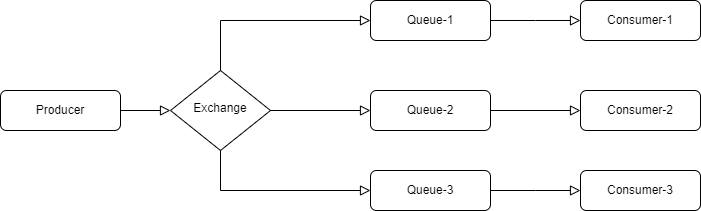

The diagram above was exported from draw.io. Its source (the exported page's mxGraphModel, read from the mxfile embedded in the PNG):
<mxGraphModel dx="1114" dy="615" grid="1" gridSize="10" guides="1" tooltips="1" connect="1" arrows="1" fold="1" page="1" pageScale="1" pageWidth="827" pageHeight="1169" math="0" shadow="0">
  <root>
    <mxCell id="WIyWlLk6GJQsqaUBKTNV-0" />
    <mxCell id="WIyWlLk6GJQsqaUBKTNV-1" parent="WIyWlLk6GJQsqaUBKTNV-0" />
    <mxCell id="WIyWlLk6GJQsqaUBKTNV-2" value="" style="rounded=0;html=1;jettySize=auto;orthogonalLoop=1;fontSize=11;endArrow=block;endFill=0;endSize=8;strokeWidth=1;shadow=0;labelBackgroundColor=none;edgeStyle=orthogonalEdgeStyle;" parent="WIyWlLk6GJQsqaUBKTNV-1" source="WIyWlLk6GJQsqaUBKTNV-3" target="WIyWlLk6GJQsqaUBKTNV-6" edge="1">
      <mxGeometry relative="1" as="geometry" />
    </mxCell>
    <mxCell id="WIyWlLk6GJQsqaUBKTNV-3" value="Producer" style="rounded=1;whiteSpace=wrap;html=1;fontSize=12;glass=0;strokeWidth=1;shadow=0;" parent="WIyWlLk6GJQsqaUBKTNV-1" vertex="1">
      <mxGeometry x="40" y="250" width="120" height="40" as="geometry" />
    </mxCell>
    <mxCell id="WIyWlLk6GJQsqaUBKTNV-6" value="Exchange" style="rhombus;whiteSpace=wrap;html=1;shadow=0;fontFamily=Helvetica;fontSize=12;align=center;strokeWidth=1;spacing=6;spacingTop=-4;" parent="WIyWlLk6GJQsqaUBKTNV-1" vertex="1">
      <mxGeometry x="210" y="230" width="100" height="80" as="geometry" />
    </mxCell>
    <mxCell id="WIyWlLk6GJQsqaUBKTNV-7" value="Queue-1" style="rounded=1;whiteSpace=wrap;html=1;fontSize=12;glass=0;strokeWidth=1;shadow=0;" parent="WIyWlLk6GJQsqaUBKTNV-1" vertex="1">
      <mxGeometry x="410" y="160" width="120" height="40" as="geometry" />
    </mxCell>
    <mxCell id="WIyWlLk6GJQsqaUBKTNV-11" value="Queue-3" style="rounded=1;whiteSpace=wrap;html=1;fontSize=12;glass=0;strokeWidth=1;shadow=0;" parent="WIyWlLk6GJQsqaUBKTNV-1" vertex="1">
      <mxGeometry x="410" y="330" width="120" height="40" as="geometry" />
    </mxCell>
    <mxCell id="x9-i_UQZHXuzIkaMd7w2-0" value="" style="edgeStyle=orthogonalEdgeStyle;rounded=0;html=1;jettySize=auto;orthogonalLoop=1;fontSize=11;endArrow=block;endFill=0;endSize=8;strokeWidth=1;shadow=0;labelBackgroundColor=none;" edge="1" parent="WIyWlLk6GJQsqaUBKTNV-1" source="WIyWlLk6GJQsqaUBKTNV-6" target="WIyWlLk6GJQsqaUBKTNV-12">
      <mxGeometry y="10" relative="1" as="geometry">
        <mxPoint as="offset" />
        <mxPoint x="340" y="280" as="sourcePoint" />
        <mxPoint x="460" y="120" as="targetPoint" />
      </mxGeometry>
    </mxCell>
    <mxCell id="WIyWlLk6GJQsqaUBKTNV-12" value="Queue-2" style="rounded=1;whiteSpace=wrap;html=1;fontSize=12;glass=0;strokeWidth=1;shadow=0;" parent="WIyWlLk6GJQsqaUBKTNV-1" vertex="1">
      <mxGeometry x="410" y="250" width="120" height="40" as="geometry" />
    </mxCell>
    <mxCell id="x9-i_UQZHXuzIkaMd7w2-2" value="" style="edgeStyle=orthogonalEdgeStyle;rounded=0;html=1;jettySize=auto;orthogonalLoop=1;fontSize=11;endArrow=block;endFill=0;endSize=8;strokeWidth=1;shadow=0;labelBackgroundColor=none;exitX=0.5;exitY=1;exitDx=0;exitDy=0;entryX=0;entryY=0.5;entryDx=0;entryDy=0;" edge="1" parent="WIyWlLk6GJQsqaUBKTNV-1" source="WIyWlLk6GJQsqaUBKTNV-6" target="WIyWlLk6GJQsqaUBKTNV-11">
      <mxGeometry y="10" relative="1" as="geometry">
        <mxPoint as="offset" />
        <mxPoint x="320" y="280" as="sourcePoint" />
        <mxPoint x="420" y="280" as="targetPoint" />
      </mxGeometry>
    </mxCell>
    <mxCell id="x9-i_UQZHXuzIkaMd7w2-3" value="" style="edgeStyle=orthogonalEdgeStyle;rounded=0;html=1;jettySize=auto;orthogonalLoop=1;fontSize=11;endArrow=block;endFill=0;endSize=8;strokeWidth=1;shadow=0;labelBackgroundColor=none;exitX=0.5;exitY=0;exitDx=0;exitDy=0;" edge="1" parent="WIyWlLk6GJQsqaUBKTNV-1" source="WIyWlLk6GJQsqaUBKTNV-6">
      <mxGeometry y="10" relative="1" as="geometry">
        <mxPoint as="offset" />
        <mxPoint x="330" y="290" as="sourcePoint" />
        <mxPoint x="410" y="180" as="targetPoint" />
        <Array as="points">
          <mxPoint x="260" y="180" />
        </Array>
      </mxGeometry>
    </mxCell>
    <mxCell id="x9-i_UQZHXuzIkaMd7w2-4" value="Consumer-1" style="rounded=1;whiteSpace=wrap;html=1;fontSize=12;glass=0;strokeWidth=1;shadow=0;" vertex="1" parent="WIyWlLk6GJQsqaUBKTNV-1">
      <mxGeometry x="620" y="160" width="120" height="40" as="geometry" />
    </mxCell>
    <mxCell id="x9-i_UQZHXuzIkaMd7w2-5" value="Consumer-2" style="rounded=1;whiteSpace=wrap;html=1;fontSize=12;glass=0;strokeWidth=1;shadow=0;" vertex="1" parent="WIyWlLk6GJQsqaUBKTNV-1">
      <mxGeometry x="620" y="250" width="120" height="40" as="geometry" />
    </mxCell>
    <mxCell id="x9-i_UQZHXuzIkaMd7w2-6" value="Consumer-3" style="rounded=1;whiteSpace=wrap;html=1;fontSize=12;glass=0;strokeWidth=1;shadow=0;" vertex="1" parent="WIyWlLk6GJQsqaUBKTNV-1">
      <mxGeometry x="620" y="330" width="120" height="40" as="geometry" />
    </mxCell>
    <mxCell id="x9-i_UQZHXuzIkaMd7w2-7" value="" style="edgeStyle=orthogonalEdgeStyle;rounded=0;html=1;jettySize=auto;orthogonalLoop=1;fontSize=11;endArrow=block;endFill=0;endSize=8;strokeWidth=1;shadow=0;labelBackgroundColor=none;exitX=1;exitY=0.5;exitDx=0;exitDy=0;entryX=0;entryY=0.5;entryDx=0;entryDy=0;" edge="1" parent="WIyWlLk6GJQsqaUBKTNV-1" source="WIyWlLk6GJQsqaUBKTNV-12" target="x9-i_UQZHXuzIkaMd7w2-5">
      <mxGeometry y="10" relative="1" as="geometry">
        <mxPoint as="offset" />
        <mxPoint x="600" y="310" as="sourcePoint" />
        <mxPoint x="420" y="280" as="targetPoint" />
      </mxGeometry>
    </mxCell>
    <mxCell id="x9-i_UQZHXuzIkaMd7w2-8" value="" style="edgeStyle=orthogonalEdgeStyle;rounded=0;html=1;jettySize=auto;orthogonalLoop=1;fontSize=11;endArrow=block;endFill=0;endSize=8;strokeWidth=1;shadow=0;labelBackgroundColor=none;exitX=1;exitY=0.5;exitDx=0;exitDy=0;" edge="1" parent="WIyWlLk6GJQsqaUBKTNV-1" source="WIyWlLk6GJQsqaUBKTNV-7">
      <mxGeometry y="10" relative="1" as="geometry">
        <mxPoint as="offset" />
        <mxPoint x="540" y="280" as="sourcePoint" />
        <mxPoint x="620" y="180" as="targetPoint" />
      </mxGeometry>
    </mxCell>
    <mxCell id="x9-i_UQZHXuzIkaMd7w2-9" value="" style="edgeStyle=orthogonalEdgeStyle;rounded=0;html=1;jettySize=auto;orthogonalLoop=1;fontSize=11;endArrow=block;endFill=0;endSize=8;strokeWidth=1;shadow=0;labelBackgroundColor=none;exitX=1;exitY=0.5;exitDx=0;exitDy=0;" edge="1" parent="WIyWlLk6GJQsqaUBKTNV-1" source="WIyWlLk6GJQsqaUBKTNV-11">
      <mxGeometry y="10" relative="1" as="geometry">
        <mxPoint as="offset" />
        <mxPoint x="550" y="290" as="sourcePoint" />
        <mxPoint x="620" y="350" as="targetPoint" />
      </mxGeometry>
    </mxCell>
  </root>
</mxGraphModel>